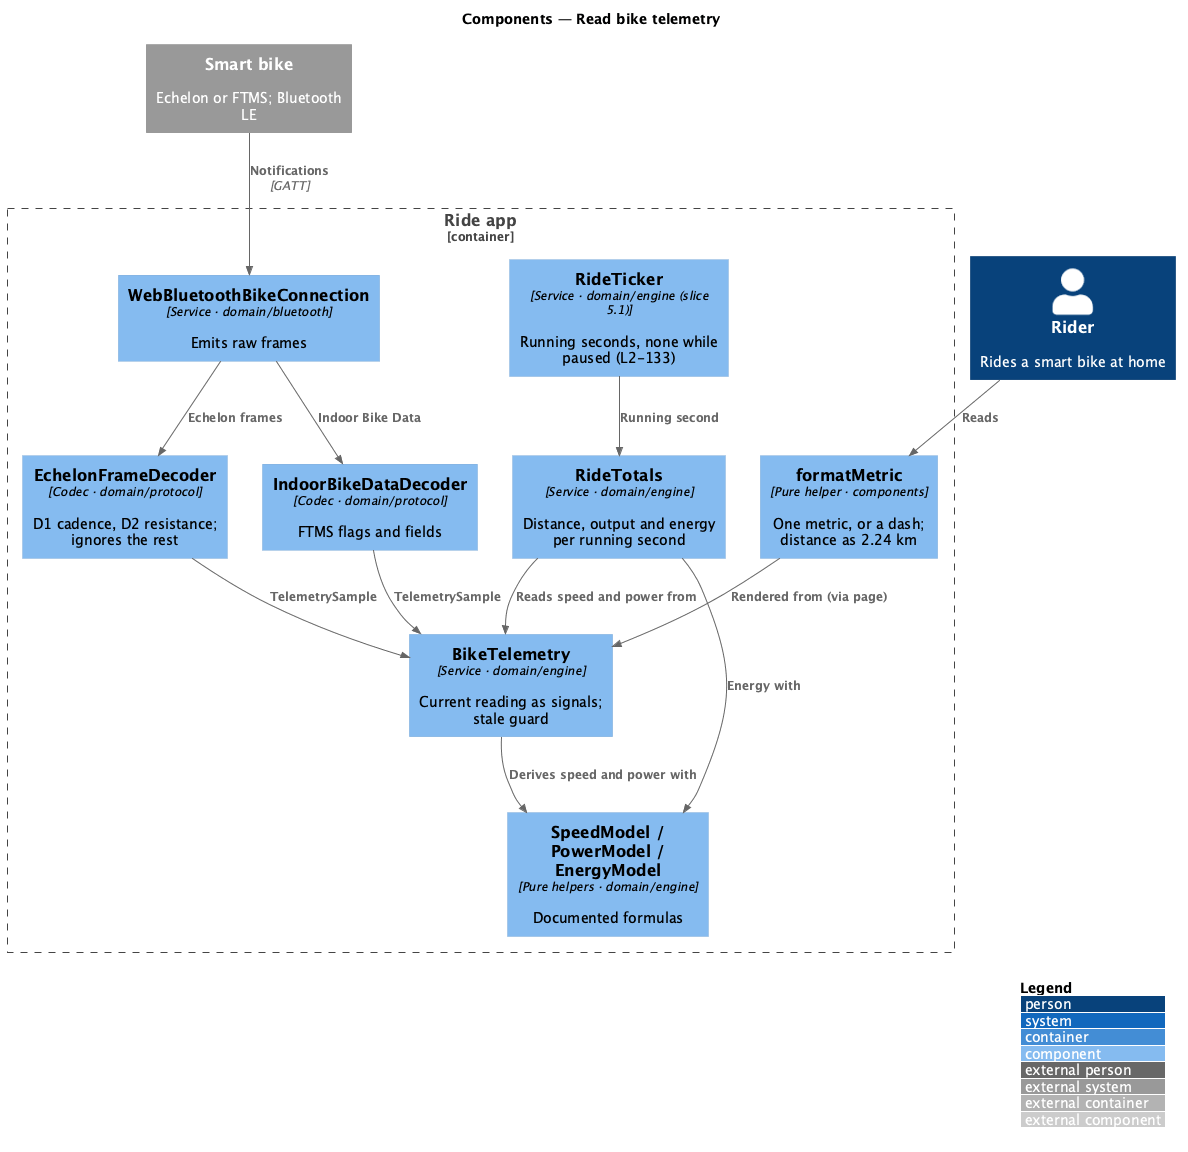

The diagram above was rendered by PlantUML. Its source (embedded in the PNG):
@startuml
!include <C4/C4_Component>
LAYOUT_WITH_LEGEND()
title Components — Read bike telemetry
System_Ext(bike, "Smart bike", "Echelon or FTMS; Bluetooth LE")
Person(rider, "Rider", "Rides a smart bike at home")
Container_Boundary(app, "Ride app") {
  Component(conn, "WebBluetoothBikeConnection", "Service · domain/bluetooth", "Emits raw frames")
  Component(edec, "EchelonFrameDecoder", "Codec · domain/protocol", "D1 cadence, D2 resistance; ignores the rest")
  Component(fdec, "IndoorBikeDataDecoder", "Codec · domain/protocol", "FTMS flags and fields")
  Component(tele, "BikeTelemetry", "Service · domain/engine", "Current reading as signals; stale guard")
  Component(models, "SpeedModel / PowerModel / EnergyModel", "Pure helpers · domain/engine", "Documented formulas")
  Component(totals, "RideTotals", "Service · domain/engine", "Distance, output and energy per running second")
  Component(clock, "RideTicker", "Service · domain/engine (slice 5.1)", "Running seconds, none while paused (L2-133)")
  Component(readout, "formatMetric", "Pure helper · components", "One metric, or a dash; distance as 2.24 km")
}
Rel(bike, conn, "Notifications", "GATT")
Rel(conn, edec, "Echelon frames")
Rel(conn, fdec, "Indoor Bike Data")
Rel(edec, tele, "TelemetrySample")
Rel(fdec, tele, "TelemetrySample")
Rel(tele, models, "Derives speed and power with")
Rel(clock, totals, "Running second")
Rel(totals, tele, "Reads speed and power from")
Rel(totals, models, "Energy with")
Rel(readout, tele, "Rendered from (via page)")
Rel(rider, readout, "Reads")
@enduml